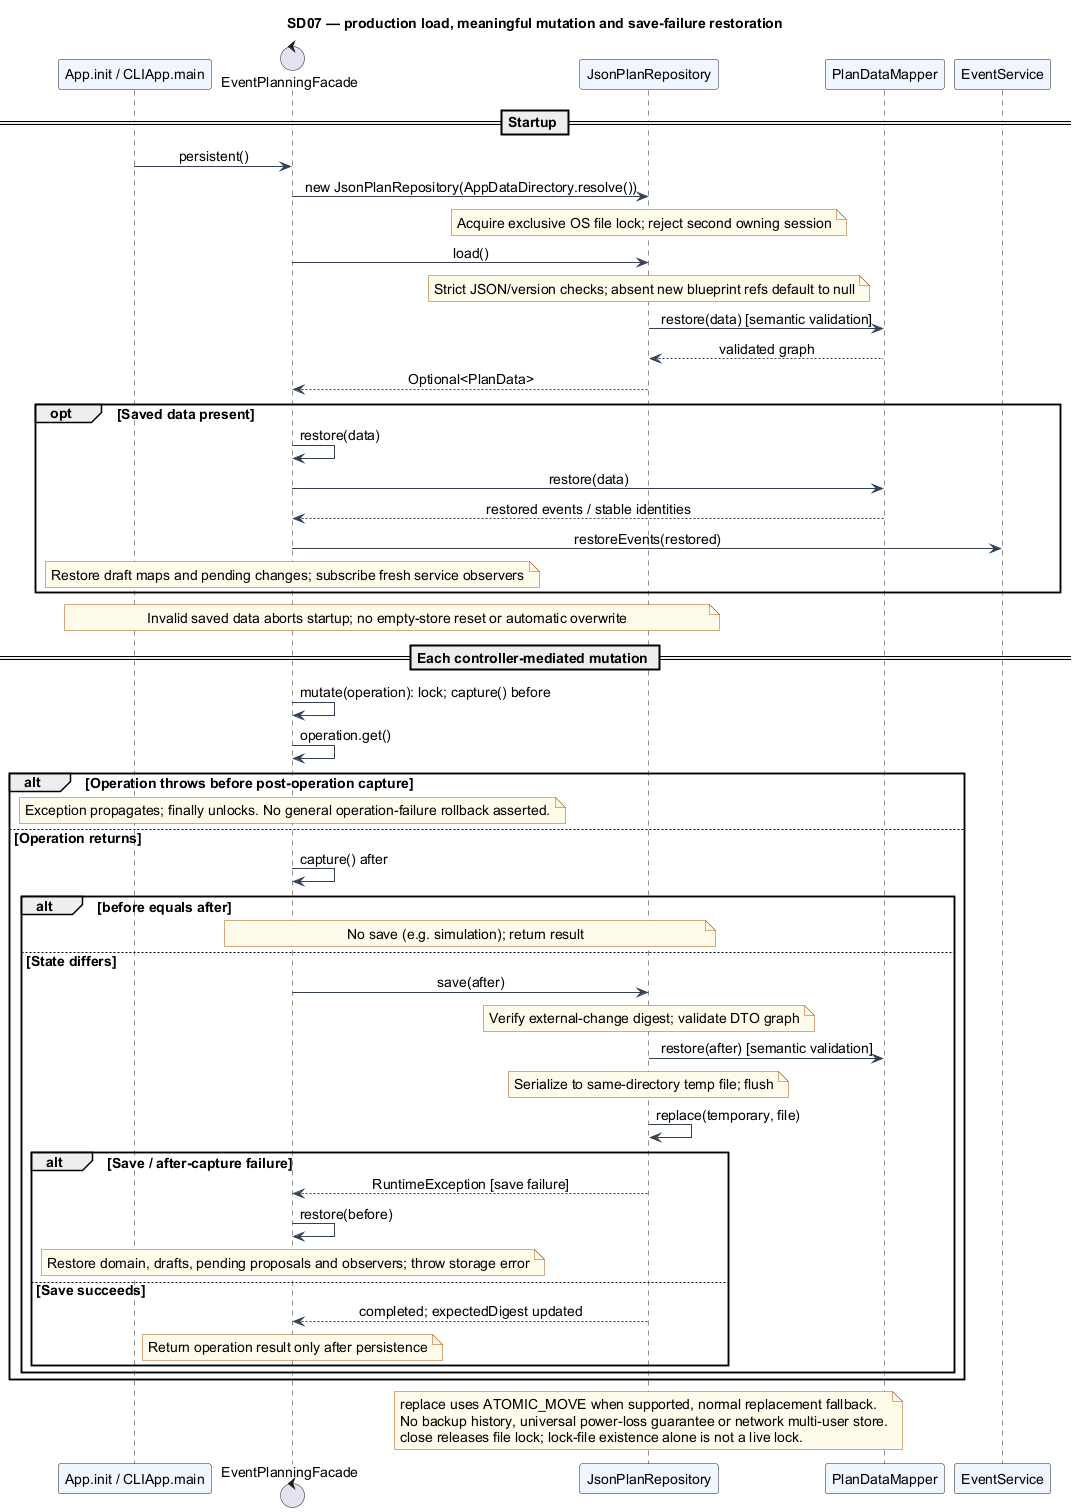

The diagram above was rendered by PlantUML. Its source (embedded in the PNG):
@startuml
!include style.puml
title SD07 — production load, meaningful mutation and save-failure restoration
participant "App.init / CLIApp.main" as Entry
control EventPlanningFacade as F
participant JsonPlanRepository as R
participant PlanDataMapper as M
participant EventService as S
== Startup ==
Entry -> F : persistent()
F -> R : new JsonPlanRepository(AppDataDirectory.resolve())
note over R : Acquire exclusive OS file lock; reject second owning session
F -> R : load()
note over R : Strict JSON/version checks; absent new blueprint refs default to null
R -> M : restore(data) [semantic validation]
M --> R : validated graph
R --> F : Optional<PlanData>
opt Saved data present
  F -> F : restore(data)
  F -> M : restore(data)
  M --> F : restored events / stable identities
  F -> S : restoreEvents(restored)
  note over F : Restore draft maps and pending changes; subscribe fresh service observers
end
note over Entry,R : Invalid saved data aborts startup; no empty-store reset or automatic overwrite
== Each controller-mediated mutation ==
F -> F : mutate(operation): lock; capture() before
F -> F : operation.get()
alt Operation throws before post-operation capture
  note over F : Exception propagates; finally unlocks. No general operation-failure rollback asserted.
else Operation returns
  F -> F : capture() after
  alt before equals after
    note over F,R : No save (e.g. simulation); return result
  else State differs
    F -> R : save(after)
    note over R : Verify external-change digest; validate DTO graph
    R -> M : restore(after) [semantic validation]
    note over R : Serialize to same-directory temp file; flush
    R -> R : replace(temporary, file)
    alt Save / after-capture failure
      R --> F : RuntimeException [save failure]
      F -> F : restore(before)
      note over F : Restore domain, drafts, pending proposals and observers; throw storage error
    else Save succeeds
      R --> F : completed; expectedDigest updated
      note over F : Return operation result only after persistence
    end
  end
end
note over R
  replace uses ATOMIC_MOVE when supported, normal replacement fallback.
  No backup history, universal power-loss guarantee or network multi-user store.
  close releases file lock; lock-file existence alone is not a live lock.
end note
@enduml